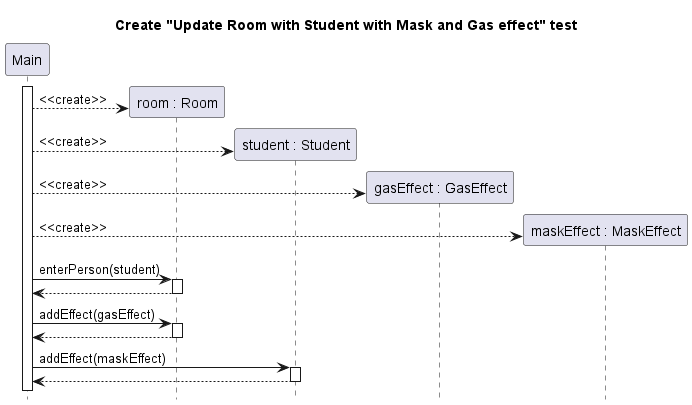

The diagram above was rendered by PlantUML. Its source (embedded in the PNG):
@startuml room-update-gas-and-mask-create
title Create "Update Room with Student with Mask and Gas effect" test
hide footbox
participant "Main" as main
participant "room : Room" as room
participant "student : Student" as stu1
participant "gasEffect : GasEffect" as gas
participant "maskEffect : MaskEffect" as mask

main++
create room
main --> room : <<create>>
create stu1
main --> stu1 : <<create>>
create gas
main --> gas : <<create>>
create mask
main --> mask : <<create>>
main -> room ++: enterPerson(student)
return
main -> room ++: addEffect(gasEffect)
return
main -> stu1 ++: addEffect(maskEffect)
return

@enduml